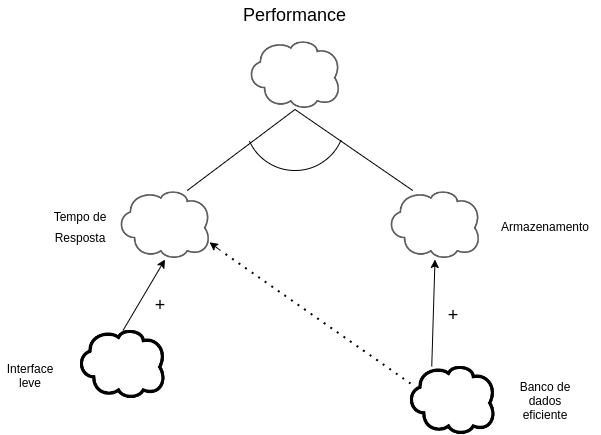

The diagram above was exported from draw.io. Its source (the exported page's mxGraphModel, read from the mxfile embedded in the PNG):
<mxGraphModel dx="1036" dy="427" grid="1" gridSize="10" guides="1" tooltips="1" connect="1" arrows="1" fold="1" page="1" pageScale="1" pageWidth="827" pageHeight="1169" math="0" shadow="0">
  <root>
    <mxCell id="lIKwZK8F9d4u8os3ylvO-0" />
    <mxCell id="lIKwZK8F9d4u8os3ylvO-1" parent="lIKwZK8F9d4u8os3ylvO-0" />
    <mxCell id="LIwWeX8To0Ogn5nsEOd7-0" value="" style="shape=image;verticalLabelPosition=bottom;labelBackgroundColor=default;verticalAlign=top;aspect=fixed;imageAspect=0;image=data:image/png,(base64 omitted: 3212 chars);" vertex="1" parent="lIKwZK8F9d4u8os3ylvO-1">
      <mxGeometry x="350" y="80" width="89" height="69" as="geometry" />
    </mxCell>
    <mxCell id="LIwWeX8To0Ogn5nsEOd7-1" value="Performance" style="text;html=1;strokeColor=none;fillColor=none;align=center;verticalAlign=middle;whiteSpace=wrap;rounded=0;shadow=0;fontSize=18;" vertex="1" parent="lIKwZK8F9d4u8os3ylvO-1">
      <mxGeometry x="337.25" y="40" width="114.5" height="30" as="geometry" />
    </mxCell>
    <mxCell id="LIwWeX8To0Ogn5nsEOd7-2" value="" style="shape=image;verticalLabelPosition=bottom;labelBackgroundColor=default;verticalAlign=top;aspect=fixed;imageAspect=0;image=data:image/png,(base64 omitted: 3212 chars);" vertex="1" parent="lIKwZK8F9d4u8os3ylvO-1">
      <mxGeometry x="490" y="230" width="89" height="69" as="geometry" />
    </mxCell>
    <mxCell id="LIwWeX8To0Ogn5nsEOd7-3" value="&lt;span style=&quot;font-size: 12px&quot;&gt;Armazenamento&lt;/span&gt;" style="text;html=1;strokeColor=none;fillColor=none;align=center;verticalAlign=middle;whiteSpace=wrap;rounded=0;shadow=0;fontSize=18;" vertex="1" parent="lIKwZK8F9d4u8os3ylvO-1">
      <mxGeometry x="590" y="249.5" width="110" height="30" as="geometry" />
    </mxCell>
    <mxCell id="LIwWeX8To0Ogn5nsEOd7-4" value="" style="shape=image;verticalLabelPosition=bottom;labelBackgroundColor=default;verticalAlign=top;aspect=fixed;imageAspect=0;image=data:image/png,(base64 omitted: 3376 chars);" vertex="1" parent="lIKwZK8F9d4u8os3ylvO-1">
      <mxGeometry x="510" y="406" width="85" height="68" as="geometry" />
    </mxCell>
    <mxCell id="LIwWeX8To0Ogn5nsEOd7-5" value="Banco de dados eficiente" style="text;html=1;strokeColor=none;fillColor=none;align=center;verticalAlign=middle;whiteSpace=wrap;rounded=0;shadow=0;fontSize=12;" vertex="1" parent="lIKwZK8F9d4u8os3ylvO-1">
      <mxGeometry x="615" y="420" width="60" height="40" as="geometry" />
    </mxCell>
    <mxCell id="LIwWeX8To0Ogn5nsEOd7-6" value="" style="shape=image;verticalLabelPosition=bottom;labelBackgroundColor=default;verticalAlign=top;aspect=fixed;imageAspect=0;image=data:image/png,(base64 omitted: 3212 chars);" vertex="1" parent="lIKwZK8F9d4u8os3ylvO-1">
      <mxGeometry x="220" y="230" width="89" height="69" as="geometry" />
    </mxCell>
    <mxCell id="LIwWeX8To0Ogn5nsEOd7-7" value="" style="endArrow=classic;html=1;rounded=0;fontSize=12;entryX=0.5;entryY=1;entryDx=0;entryDy=0;exitX=0.25;exitY=0;exitDx=0;exitDy=0;" edge="1" parent="lIKwZK8F9d4u8os3ylvO-1" source="LIwWeX8To0Ogn5nsEOd7-4" target="LIwWeX8To0Ogn5nsEOd7-2">
      <mxGeometry width="50" height="50" relative="1" as="geometry">
        <mxPoint x="390" y="380" as="sourcePoint" />
        <mxPoint x="440" y="330" as="targetPoint" />
      </mxGeometry>
    </mxCell>
    <mxCell id="LIwWeX8To0Ogn5nsEOd7-8" value="&lt;font style=&quot;font-size: 18px&quot;&gt;+&lt;/font&gt;" style="text;html=1;strokeColor=none;fillColor=none;align=center;verticalAlign=middle;whiteSpace=wrap;rounded=0;shadow=0;fontSize=12;" vertex="1" parent="lIKwZK8F9d4u8os3ylvO-1">
      <mxGeometry x="522.5" y="340" width="60" height="30" as="geometry" />
    </mxCell>
    <mxCell id="LIwWeX8To0Ogn5nsEOd7-9" value="" style="endArrow=none;html=1;rounded=0;fontSize=18;entryX=0.5;entryY=1;entryDx=0;entryDy=0;exitX=0.75;exitY=0;exitDx=0;exitDy=0;" edge="1" parent="lIKwZK8F9d4u8os3ylvO-1" source="LIwWeX8To0Ogn5nsEOd7-6" target="LIwWeX8To0Ogn5nsEOd7-0">
      <mxGeometry width="50" height="50" relative="1" as="geometry">
        <mxPoint x="390" y="370" as="sourcePoint" />
        <mxPoint x="440" y="320" as="targetPoint" />
        <Array as="points">
          <mxPoint x="340" y="190" />
        </Array>
      </mxGeometry>
    </mxCell>
    <mxCell id="LIwWeX8To0Ogn5nsEOd7-10" value="" style="endArrow=none;html=1;rounded=0;fontSize=18;entryX=0.5;entryY=1;entryDx=0;entryDy=0;exitX=0.25;exitY=0;exitDx=0;exitDy=0;" edge="1" parent="lIKwZK8F9d4u8os3ylvO-1" source="LIwWeX8To0Ogn5nsEOd7-2" target="LIwWeX8To0Ogn5nsEOd7-0">
      <mxGeometry width="50" height="50" relative="1" as="geometry">
        <mxPoint x="390" y="370" as="sourcePoint" />
        <mxPoint x="440" y="320" as="targetPoint" />
      </mxGeometry>
    </mxCell>
    <mxCell id="LIwWeX8To0Ogn5nsEOd7-15" value="" style="verticalLabelPosition=bottom;verticalAlign=top;html=1;shape=mxgraph.basic.arc;startAngle=0.3144405292045783;endAngle=0.681180165086578;shadow=0;fontSize=18;fillColor=#1F1F1F;" vertex="1" parent="lIKwZK8F9d4u8os3ylvO-1">
      <mxGeometry x="344.5" y="110" width="100" height="100" as="geometry" />
    </mxCell>
    <mxCell id="N8uJBR3sg4uNvpCKqpEF-0" value="&lt;font style=&quot;font-size: 12px&quot;&gt;Tempo de Resposta&lt;/font&gt;" style="text;html=1;strokeColor=none;fillColor=none;align=center;verticalAlign=middle;whiteSpace=wrap;rounded=0;shadow=0;fontSize=18;" vertex="1" parent="lIKwZK8F9d4u8os3ylvO-1">
      <mxGeometry x="140" y="249.5" width="80" height="30" as="geometry" />
    </mxCell>
    <mxCell id="N8uJBR3sg4uNvpCKqpEF-1" value="" style="shape=image;verticalLabelPosition=bottom;labelBackgroundColor=default;verticalAlign=top;aspect=fixed;imageAspect=0;image=data:image/png,(base64 omitted: 3376 chars);" vertex="1" parent="lIKwZK8F9d4u8os3ylvO-1">
      <mxGeometry x="180" y="370" width="85" height="68" as="geometry" />
    </mxCell>
    <mxCell id="N8uJBR3sg4uNvpCKqpEF-2" value="" style="endArrow=none;dashed=1;html=1;dashPattern=1 3;strokeWidth=2;rounded=0;fontSize=12;curved=1;exitX=0;exitY=0.25;exitDx=0;exitDy=0;" edge="1" parent="lIKwZK8F9d4u8os3ylvO-1" source="LIwWeX8To0Ogn5nsEOd7-4">
      <mxGeometry width="50" height="50" relative="1" as="geometry">
        <mxPoint x="390" y="310" as="sourcePoint" />
        <mxPoint x="320" y="290" as="targetPoint" />
      </mxGeometry>
    </mxCell>
    <mxCell id="N8uJBR3sg4uNvpCKqpEF-3" value="" style="endArrow=classic;html=1;rounded=0;fontSize=12;curved=1;entryX=1;entryY=0.75;entryDx=0;entryDy=0;" edge="1" parent="lIKwZK8F9d4u8os3ylvO-1" target="LIwWeX8To0Ogn5nsEOd7-6">
      <mxGeometry width="50" height="50" relative="1" as="geometry">
        <mxPoint x="320" y="290" as="sourcePoint" />
        <mxPoint x="440" y="260" as="targetPoint" />
      </mxGeometry>
    </mxCell>
    <mxCell id="N8uJBR3sg4uNvpCKqpEF-4" value="Interface leve" style="text;html=1;strokeColor=none;fillColor=none;align=center;verticalAlign=middle;whiteSpace=wrap;rounded=0;shadow=0;fontSize=12;" vertex="1" parent="lIKwZK8F9d4u8os3ylvO-1">
      <mxGeometry x="100" y="400" width="60" height="30" as="geometry" />
    </mxCell>
    <mxCell id="N8uJBR3sg4uNvpCKqpEF-5" value="" style="endArrow=classic;html=1;rounded=0;fontSize=12;curved=1;exitX=0.5;exitY=0;exitDx=0;exitDy=0;entryX=0.5;entryY=1;entryDx=0;entryDy=0;" edge="1" parent="lIKwZK8F9d4u8os3ylvO-1" source="N8uJBR3sg4uNvpCKqpEF-1" target="LIwWeX8To0Ogn5nsEOd7-6">
      <mxGeometry width="50" height="50" relative="1" as="geometry">
        <mxPoint x="390" y="300" as="sourcePoint" />
        <mxPoint x="440" y="250" as="targetPoint" />
      </mxGeometry>
    </mxCell>
    <mxCell id="N8uJBR3sg4uNvpCKqpEF-6" value="&lt;font style=&quot;font-size: 18px&quot;&gt;+&lt;/font&gt;" style="text;html=1;strokeColor=none;fillColor=none;align=center;verticalAlign=middle;whiteSpace=wrap;rounded=0;shadow=0;fontSize=12;" vertex="1" parent="lIKwZK8F9d4u8os3ylvO-1">
      <mxGeometry x="230" y="330" width="60" height="30" as="geometry" />
    </mxCell>
  </root>
</mxGraphModel>